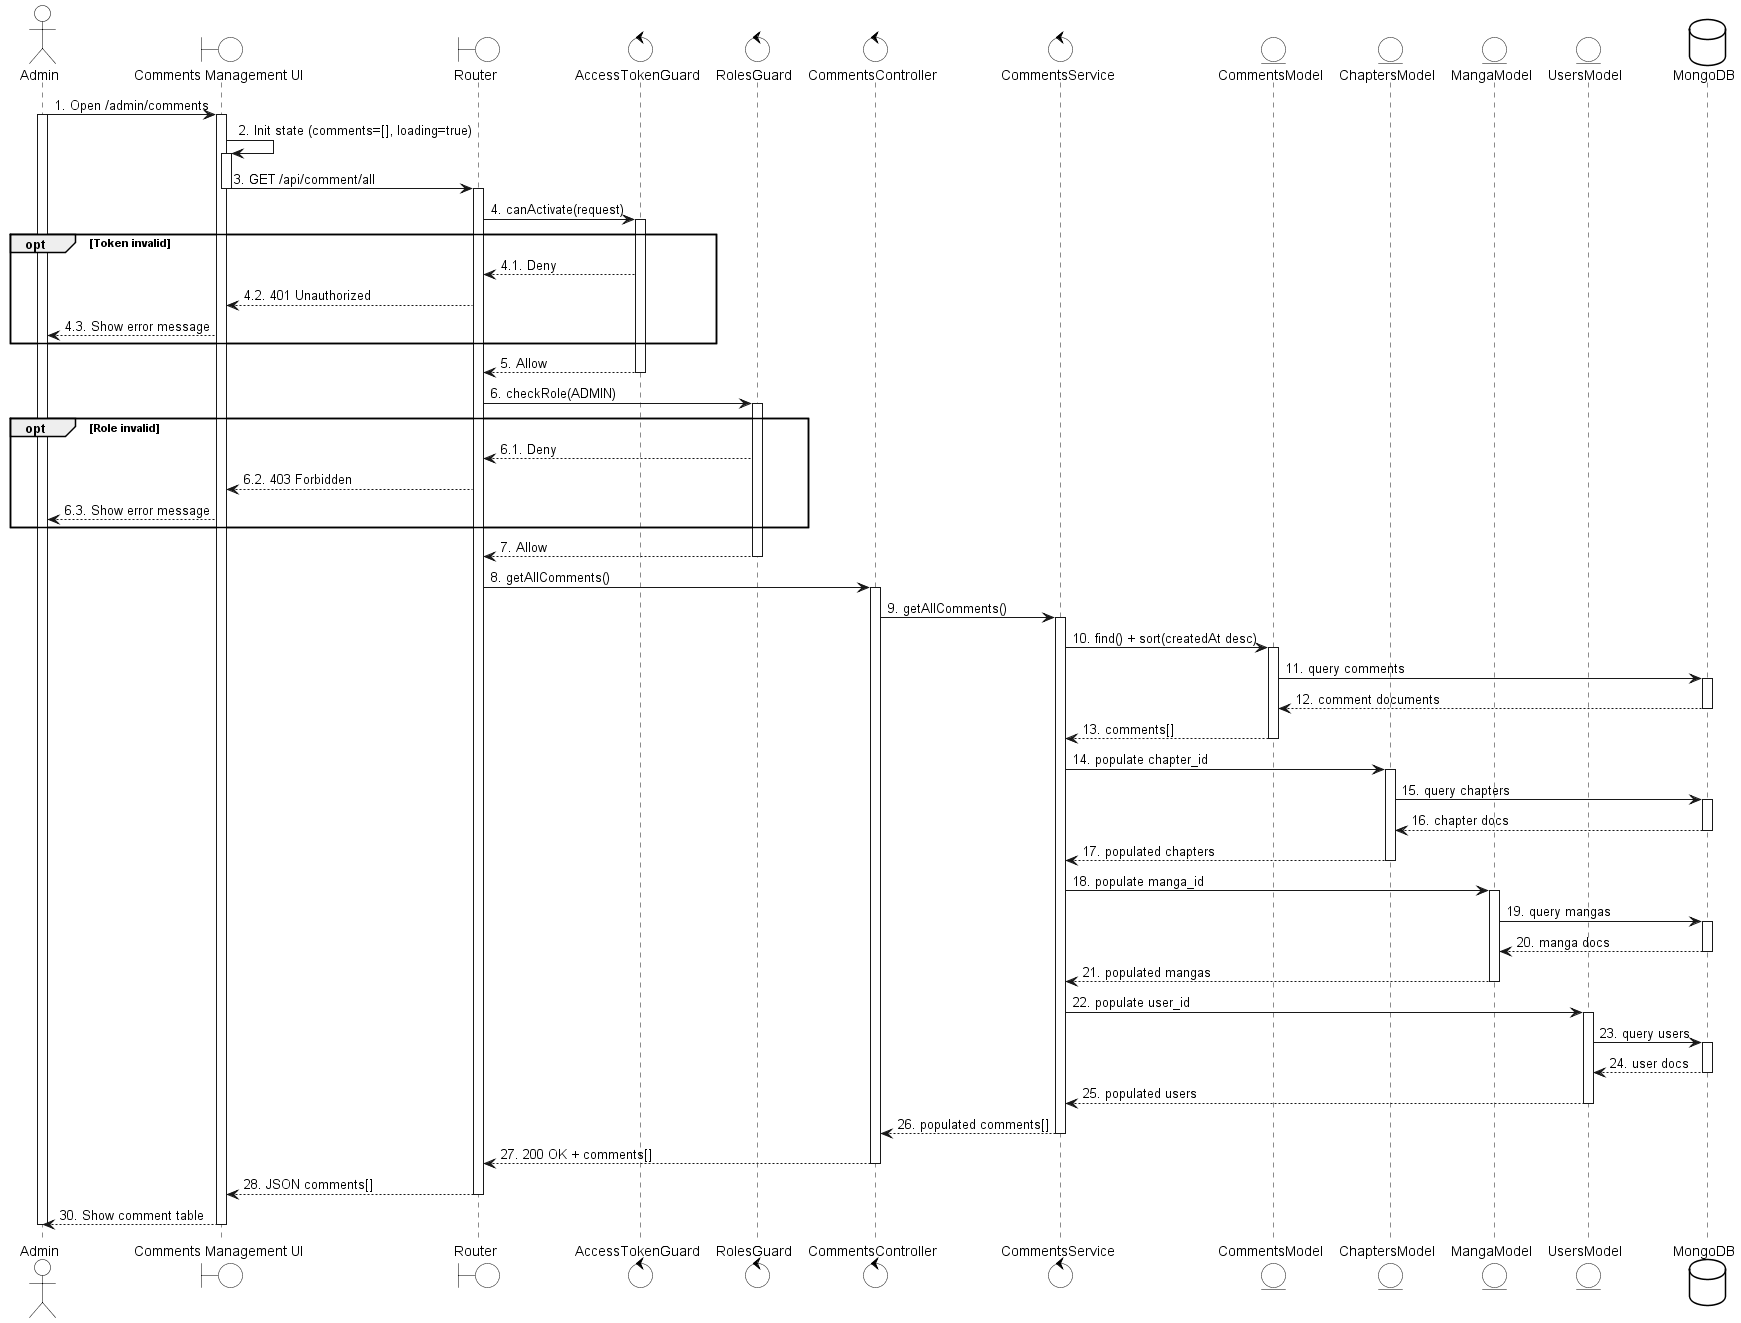

The diagram above was rendered by PlantUML. Its source (embedded in the PNG):
@startuml
skinparam {
  ActorBackgroundColor #FFFFFF
  BoundaryBackgroundColor #FFFFFF
  ControlBackgroundColor #FFFFFF
  EntityBackgroundColor #FFFFFF
  DatabaseBackgroundColor #FFFFFF
  ActorBorderColor black
  BoundaryBorderColor black
  ControlBorderColor black
  EntityBorderColor black
  DatabaseBorderColor black
}

actor Admin
boundary "Comments Management UI" as UI
boundary Router
control AccessTokenGuard
control RolesGuard
control CommentsController
control CommentsService
entity CommentsModel
entity ChaptersModel
entity MangaModel
entity UsersModel
database MongoDB

Admin -> UI: 1. Open /admin/comments
activate Admin
activate UI

UI -> UI: 2. Init state (comments=[], loading=true)
activate UI
UI -> Router: 3. GET /api/comment/all
deactivate UI
activate Router

Router -> AccessTokenGuard: 4. canActivate(request)
activate AccessTokenGuard

opt Token invalid
  AccessTokenGuard --> Router: 4.1. Deny
  Router --> UI: 4.2. 401 Unauthorized
  UI --> Admin: 4.3. Show error message
end

AccessTokenGuard --> Router: 5. Allow
deactivate AccessTokenGuard

Router -> RolesGuard: 6. checkRole(ADMIN)
activate RolesGuard

opt Role invalid
  RolesGuard --> Router: 6.1. Deny
  Router --> UI: 6.2. 403 Forbidden
  UI --> Admin: 6.3. Show error message
end

RolesGuard --> Router: 7. Allow
deactivate RolesGuard

Router -> CommentsController: 8. getAllComments()
activate CommentsController

CommentsController -> CommentsService: 9. getAllComments()
activate CommentsService

CommentsService -> CommentsModel: 10. find() + sort(createdAt desc)
activate CommentsModel
CommentsModel -> MongoDB: 11. query comments
activate MongoDB
MongoDB --> CommentsModel: 12. comment documents
deactivate MongoDB
CommentsModel --> CommentsService: 13. comments[]
deactivate CommentsModel

CommentsService -> ChaptersModel: 14. populate chapter_id
activate ChaptersModel
ChaptersModel -> MongoDB: 15. query chapters
activate MongoDB
MongoDB --> ChaptersModel: 16. chapter docs
deactivate MongoDB
ChaptersModel --> CommentsService: 17. populated chapters
deactivate ChaptersModel

CommentsService -> MangaModel: 18. populate manga_id
activate MangaModel
MangaModel -> MongoDB: 19. query mangas
activate MongoDB
MongoDB --> MangaModel: 20. manga docs
deactivate MongoDB
MangaModel --> CommentsService: 21. populated mangas
deactivate MangaModel

CommentsService -> UsersModel: 22. populate user_id
activate UsersModel
UsersModel -> MongoDB: 23. query users
activate MongoDB
MongoDB --> UsersModel: 24. user docs
deactivate MongoDB
UsersModel --> CommentsService: 25. populated users
deactivate UsersModel

CommentsService --> CommentsController: 26. populated comments[]
deactivate CommentsService

CommentsController --> Router: 27. 200 OK + comments[]
deactivate CommentsController

Router --> UI: 28. JSON comments[]
deactivate Router

UI --> Admin: 30. Show comment table

deactivate UI
deactivate Admin

@enduml